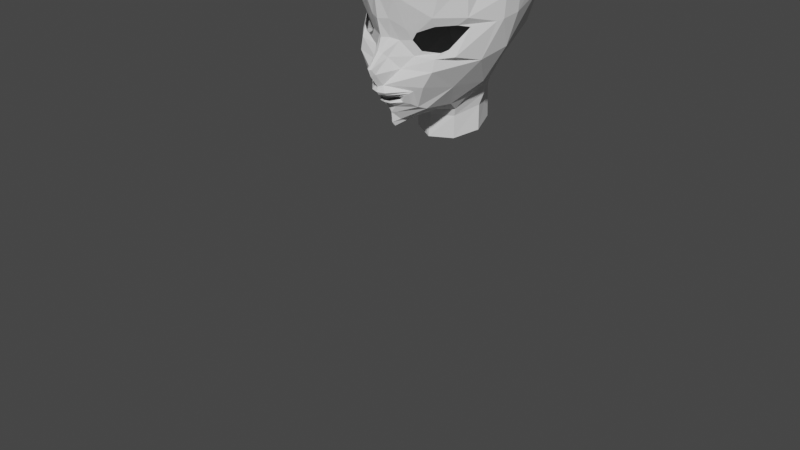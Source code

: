 # Source: kouka.blend  (saved by Blender 3.3.6; exported with 4.5.12 LTS)
import bpy
from mathutils import Matrix  # noqa: F401  (used for matrix-valued properties, if any)

bpy.ops.wm.read_factory_settings(use_empty=True)
scene = bpy.context.scene
scene.name = 'Scene'

# ---- collections
col_collection = bpy.data.collections.new('Collection'); scene.collection.children.link(col_collection)

# ---- world
world_world = bpy.data.worlds.new('World'); scene.world = world_world
world_world.use_nodes = True; world_world.node_tree.nodes.clear()
_N = world_world.node_tree.nodes; _L = world_world.node_tree.links
n0 = _N.new('ShaderNodeOutputWorld'); n0.name = 'World Output'; n0.location = (300, 300)
n1 = _N.new('ShaderNodeBackground'); n1.name = 'Background'; n1.location = (10, 300)
n1.inputs[0].default_value = (0.05088, 0.05088, 0.05088, 1.0)
_L.new(n1.outputs[0], n0.inputs[0])
n0.is_active_output = True
world_world.color = (0.05088, 0.05088, 0.05088)
world_world.use_sun_shadow = False
world_world.sun_shadow_jitter_overblur = 0.0

# ---- cameras
cam_camera = bpy.data.cameras.new('Camera')
cam_camera.clip_end = 100.0
cam_camera.ortho_scale = 7.314

# ---- meshes
me_circle = bpy.data.meshes.new('Circle')
me_circle.from_pydata([(0.3531, 0.04463, 0.09161), (0.2926, -0.04569, 0.09013), (0.3783, -0.153, 0.03952), (0.5616, -0.1529, -0.04939), (0.6349, -0.1091, -0.09109), (0.7575, 0.1201, -0.2706), (0.6814, 0.1401, -0.1659), (0.5169, 0.1214, -0.002499), (0.001634, 1.444, -0.3409), (0.8516, -0.152, -0.7202), (0.6159, -0.572, -0.6435), (0.365, -0.8398, -0.4148), (0.05398, -1.011, -0.1122), (0.9582, 0.2235, -0.7541), (0.4462, 1.331, -0.4509), (0.7937, 1.091, -0.6243), (0.8795, 0.8992, -0.7002), (0.9932, 0.4743, -0.7452), (0.1456, -0.6846, 0.1224), (0.1456, -0.7105, 0.1153), (-0.001555, -0.7333, 0.2226), (0.06945, -0.6956, 0.1946), (0.06945, -0.7296, 0.207), (-0.001555, -0.6884, 0.2218), (-0.001555, -0.6562, 0.2944), (-0.001555, -0.6209, 0.3214), (-0.001555, -0.5648, 0.3112), (-0.001555, -0.7064, 0.2226), (-0.001555, -0.7544, 0.2188), (-0.001555, -0.7896, 0.1811), (-0.001359, -0.8216, 0.128), (-7.909e-05, -1.066, 0.05986), (-0.001555, -0.4317, 0.4056), (-0.001555, -0.3559, 0.4361), (-0.001555, -0.04014, 0.2584), (-0.001555, 0.1641, 0.3059), (0.0008369, 1.28, 0.007073), (3.963e-05, 0.9302, 0.2923), (-0.0007576, 0.5181, 0.3574), (-0.000817, -1.015, 0.1014), (0.001634, 0.7939, -1.655), (0.001634, 1.468, -0.9067), (0.001634, 1.297, -1.344), (0.001634, 1.038, -1.551), (0.7514, -0.05605, -1.016), (0.0009964, 0.3701, -1.677), (9.7e-05, -0.1239, -1.508), (-0.0002793, -0.4057, -1.293), (-0.0006556, -0.6816, -1.212), (-0.001555, -1.328, -0.4487), (-0.0006305, -0.9865, -0.3693), (-0.000817, -1.007, -0.476), (-0.001004, -1.078, -0.4809), (-0.001555, -1.149, -1.219), (-0.281, -1.176, -1.106), (-0.3967, -1.239, -0.8336), (-0.281, -1.302, -0.5615), (0.9427, 0.5788, -1.072), (0.2779, -1.302, -0.5615), (0.3936, -1.239, -0.8336), (0.2779, -1.176, -1.106), (0.263, 0.07481, 0.1563), (0.156, -0.06499, 0.1432), (0.2921, -0.2209, 0.06181), (0.5478, -0.2069, 0.02235), (0.6994, -0.179, -0.1192), (0.9057, 0.1652, -0.4984), (0.7733, 0.2262, -0.2109), (0.5304, 0.2214, 0.04863), (0.07723, -0.04001, 0.2002), (0.1206, 0.1793, 0.2626), (0.9665, 0.4315, -0.5606), (0.9404, 0.1849, -0.5656), (0.7934, -0.2465, -0.4061), (0.2117, 0.4517, 0.3069), (0.7907, 0.613, -0.1888), (0.6741, 0.7715, 0.005733), (0.8732, 0.789, -0.4919), (0.3404, 0.8903, 0.2057), (0.0493, -0.5453, 0.2752), (0.03925, -0.4125, 0.3777), (0.02703, -0.3518, 0.4229), (0.4212, 1.229, -0.1262), (0.7459, 1.044, -0.283), (0.05213, -0.198, 0.2902), (0.08264, -0.2409, 0.239), (0.1774, -0.3648, 0.1471), (-0.001555, -0.1777, 0.3023), (0.06972, -0.6801, 0.1986), (0.08127, -0.65, 0.2712), (0.09395, -0.617, 0.2982), (0.06922, -0.7544, 0.2057), (0.06922, -0.7773, 0.168), (0.06903, -0.8142, 0.115), (0.2205, -0.6553, 0.1398), (0.177, -0.7388, 0.1194), (0.2763, -0.6188, 0.1254), (0.2003, -0.7438, 0.09713), (0.3147, -0.5896, 0.09472), (0.2441, -0.7526, 0.06501), (0.4262, -0.5293, 0.06326), (0.2822, -0.7939, -0.006295), (-0.001088, -0.8971, 0.1129), (0.04724, -0.8895, 0.08845), (0.04025, -0.9887, 0.01341), (0.5317, -0.5719, -0.278), (0.3235, -0.8222, -0.09767), (0.5426, -0.3405, 0.05359), (0.4216, 0.8603, -1.516), (0.446, 1.356, -0.9142), (0.446, 1.228, -1.233), (0.446, 1.065, -1.398), (0.4319, 0.4825, -1.59), (0.3753, 0.1493, -1.467), (0.681, 0.7456, -1.447), (0.8984, 0.3497, -1.095), (0.7655, 1.136, -0.9698), (0.7198, 0.987, -1.306), (0.6089, 0.4651, -1.487), (0.5432, 0.135, -1.408), (0.8069, 0.7131, -1.348), (0.866, 0.9459, -1.042), (0.8167, 0.8686, -1.249), (0.7419, 0.4461, -1.389), (0.7065, -0.006715, -1.195), (0.2788, -0.7994, -1.092), (0.2779, -1.176, -1.106), (0.4387, -0.8023, -0.8567), (0.3946, -0.9458, -0.8318), (0.3936, -1.239, -0.8336), (0.3145, -0.9433, -0.5381), (0.2859, -1.036, -0.5574), (0.2779, -1.302, -0.5615), (-0.000817, -1.007, -0.476), (-0.001004, -1.078, -0.4809), (-0.001555, -1.328, -0.4487), (-0.0003548, -1.026, -0.1547), (0.5104, -0.6051, -0.8661), (0.6725, -0.321, -0.8691), (0.4444, -0.7611, -0.6011), (0.2791, -0.5512, -1.108), (0.4261, -0.3153, -1.185), (0.7065, -0.006715, -1.195)], [(52, 49), (51, 52), (54, 53), (55, 54), (56, 55), (59, 58), (60, 59), (53, 60), (49, 56), (58, 49)], [(1, 0, 61, 62), (0, 7, 68, 61), (6, 5, 66, 67), (4, 3, 64, 65), (2, 1, 62, 63), (7, 6, 67, 68), (5, 4, 65, 66), (3, 2, 63, 64), (70, 69, 62, 61), (35, 34, 69, 70), (66, 72, 71, 67), (73, 72, 66, 65), (9, 13, 72, 73), (13, 17, 71, 72), (74, 70, 61, 68), (38, 35, 70, 74), (74, 68, 76, 78), (67, 71, 77, 75), (68, 67, 75, 76), (38, 74, 78, 37), (32, 33, 81, 80), (26, 32, 80, 79), (83, 82, 78, 76), (15, 14, 82, 83), (75, 77, 83, 76), (16, 77, 71, 17), (15, 83, 77, 16), (14, 8, 36, 82), (37, 78, 82, 36), (84, 85, 62, 69), (85, 86, 63, 62), (80, 79, 86, 85), (81, 80, 85, 84), (33, 87, 84, 81), (87, 84, 69, 34), (24, 25, 90, 89), (23, 24, 89, 88), (29, 30, 93, 92), (28, 29, 92, 91), (20, 28, 91, 22), (27, 23, 88, 21), (18, 19, 95, 94), (18, 21, 88, 94), (19, 22, 91, 95), (94, 95, 97, 96), (88, 89, 96, 94), (96, 97, 99, 98), (89, 90, 98, 96), (92, 97, 95, 91), (93, 99, 97, 92), (25, 26, 79, 90), (98, 99, 101, 100), (98, 90, 79, 100), (93, 30, 102, 103), (93, 103, 101, 99), (102, 39, 104, 103), (39, 31, 12, 104), (10, 9, 73, 105), (11, 10, 105, 106), (12, 11, 106, 104), (101, 106, 105, 100), (103, 104, 106, 101), (64, 63, 86, 107), (79, 100, 107, 86), (105, 73, 107, 100), (64, 107, 73, 65), (45, 46, 113, 112), (41, 42, 110, 109), (43, 40, 108, 111), (40, 45, 112, 108), (42, 43, 111, 110), (8, 14, 109, 41), (112, 113, 119, 118), (110, 111, 117, 116), (111, 108, 114, 117), (108, 112, 118, 114), (109, 110, 116), (14, 15, 116, 109), (118, 119, 124, 123), (115, 123, 120, 57), (117, 114, 120, 122), (114, 118, 123, 120), (16, 121, 116, 15), (122, 121, 116, 117), (13, 115, 57, 17), (16, 17, 57, 121), (120, 122, 121, 57), (9, 44, 115, 13), (123, 115, 44, 124), (31, 136, 12), (48, 53, 126, 125), (47, 48, 125, 140), (125, 126, 129, 128), (140, 125, 128, 127), (128, 129, 132, 131), (127, 128, 131, 130), (131, 132, 135, 134), (130, 131, 134, 133), (11, 12, 136, 50), (137, 139, 130, 127), (44, 9, 10, 138), (10, 11, 50, 51, 133, 130, 139), (46, 124, 119, 113), (138, 10, 139, 137), (137, 127, 140, 141), (138, 137, 141, 142), (138, 142, 44), (47, 141, 140), (47, 141, 142, 124, 46)])
me_circle.update()

# ---- objects
ob_camera = bpy.data.objects.new('Camera', cam_camera)
ob_empty = bpy.data.objects.new('Empty', None)
ob_empty_001 = bpy.data.objects.new('Empty.001', None)
ob_eye1 = bpy.data.objects.new('Eye1', me_circle)

# ---- transforms, parenting, visibility, modifiers, constraints
ob_camera.location = (7.359, -6.926, 4.958)
ob_camera.rotation_euler = (1.109, 0.0, 0.8149)
ob_camera.lock_rotations_4d = False
ob_camera.empty_display_type = 'ARROWS'
ob_camera.color = (0.0, 0.0, 0.0, 0.0)
ob_camera.display_type = 'WIRE'
ob_camera.lineart.crease_threshold = 0.0
ob_empty.location = (-0.04076, 3.0, 1.7)
ob_empty.rotation_euler = (1.571, 0.1558, 2.11e-08)
ob_empty.scale = (0.5324, 0.5324, 0.5324)
ob_empty.empty_display_type = 'IMAGE'
ob_empty.empty_display_size = 5.0
ob_empty.use_empty_image_alpha = True
ob_empty.color = (1.0, 1.0, 1.0, 0.1552)
ob_empty_001.location = (-3.0, 0.476, 1.737)
ob_empty_001.rotation_euler = (1.571, 0.1327, 1.571)
ob_empty_001.scale = (1.052, 1.052, 1.052)
ob_empty_001.empty_display_type = 'IMAGE'
ob_empty_001.empty_display_size = 5.0
ob_empty_001.use_empty_image_alpha = True
ob_empty_001.color = (1.0, 1.0, 1.0, 0.1897)
ob_eye1.location = (0.001399, -2.608e-07, 1.983)
ob_eye1.rotation_euler = (1.571, -0.0, 0.0)
ob_eye1.scale = (0.9, 0.9, 0.9)
_m = ob_eye1.modifiers.new('Mirror', 'MIRROR')

# ---- collection membership
col_collection.objects.link(ob_camera)
col_collection.objects.link(ob_empty)
col_collection.objects.link(ob_empty_001)
col_collection.objects.link(ob_eye1)

# ---- scene / render settings (as saved in the file)
scene.camera = ob_camera
scene.frame_start = 1; scene.frame_end = 250; scene.frame_set(1)
scene.render.engine = 'BLENDER_EEVEE_NEXT'
scene.cycles.sampling_pattern = 'TABULATED_SOBOL'
scene.cycles.use_light_tree = False
scene.view_settings.view_transform = 'Filmic'
bpy.context.view_layer.update()

# ---- added for rendering (the .blend has no usable light): sun
light_auto_sun = bpy.data.lights.new('AutoSun', 'SUN')
light_auto_sun.energy = 3.0
light_auto_sun.angle = 0.0523599
ob_auto_sun = bpy.data.objects.new('AutoSun', light_auto_sun)
scene.collection.objects.link(ob_auto_sun)
ob_auto_sun.rotation_euler = (0.872665, 0.174533, 0.523599)
bpy.context.view_layer.update()
